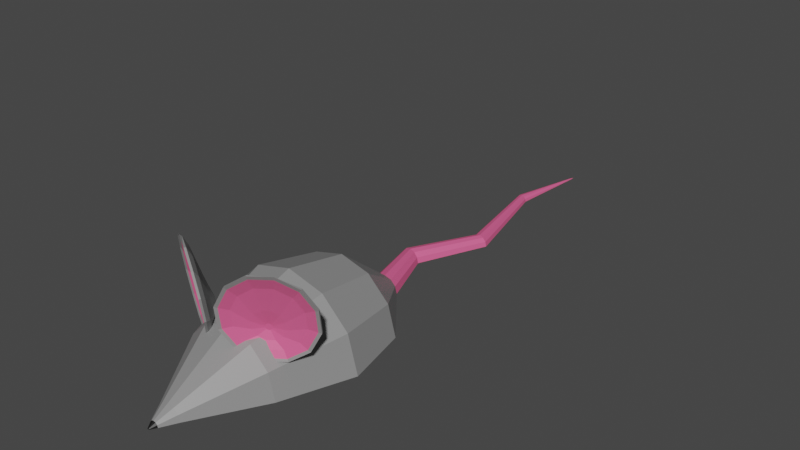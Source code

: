# Source: Mouse_annimated.blend  (saved by Blender 2.81.16; exported with 4.5.12 LTS)
import bpy
from mathutils import Matrix  # noqa: F401  (used for matrix-valued properties, if any)

bpy.ops.wm.read_factory_settings(use_empty=True)
scene = bpy.context.scene
scene.name = 'Scene'

# ---- collections
col_collection = bpy.data.collections.new('Collection'); scene.collection.children.link(col_collection)

# ---- materials (node trees are filled in below, after node groups)
mat_material = bpy.data.materials.new('Material')
mat_material.roughness = 0.25
mat_material_001 = bpy.data.materials.new('Material.001')
mat_material_001.roughness = 0.25
mat_material_002 = bpy.data.materials.new('Material.002')
mat_material_002.roughness = 0.25

# ---- material node trees
mat_material.use_nodes = True; mat_material.node_tree.nodes.clear()
_N = mat_material.node_tree.nodes; _L = mat_material.node_tree.links
n0 = _N.new('ShaderNodeOutputMaterial'); n0.name = 'Material Output'; n0.location = (300, 300)
n1 = _N.new('ShaderNodeBsdfPrincipled'); n1.name = 'Principled BSDF'; n1.location = (10, 300)
n1.distribution = 'GGX'
n1.subsurface_method = 'BURLEY'
n1.inputs[0].default_value = (0.2598, 0.2598, 0.2598, 1.0)
n1.inputs[3].default_value = 1.45
n1.inputs[27].default_value = (0.0, 0.0, 0.0, 1.0)
n1.inputs[28].default_value = 1.0
_L.new(n1.outputs[0], n0.inputs[0])
n0.is_active_output = True
mat_material_001.use_nodes = True; mat_material_001.node_tree.nodes.clear()
_N = mat_material_001.node_tree.nodes; _L = mat_material_001.node_tree.links
n0 = _N.new('ShaderNodeOutputMaterial'); n0.name = 'Material Output'; n0.location = (300, 300)
n1 = _N.new('ShaderNodeBsdfPrincipled'); n1.name = 'Principled BSDF'; n1.location = (10, 300)
n1.distribution = 'GGX'
n1.subsurface_method = 'BURLEY'
n1.inputs[0].default_value = (0.004242, 0.004044, 0.004044, 1.0)
n1.inputs[3].default_value = 1.45
n1.inputs[27].default_value = (0.0, 0.0, 0.0, 1.0)
n1.inputs[28].default_value = 1.0
_L.new(n1.outputs[0], n0.inputs[0])
n0.is_active_output = True
mat_material_002.use_nodes = True; mat_material_002.node_tree.nodes.clear()
_N = mat_material_002.node_tree.nodes; _L = mat_material_002.node_tree.links
n0 = _N.new('ShaderNodeOutputMaterial'); n0.name = 'Material Output'; n0.location = (300, 300)
n1 = _N.new('ShaderNodeBsdfPrincipled'); n1.name = 'Principled BSDF'; n1.location = (10, 300)
n1.distribution = 'GGX'
n1.subsurface_method = 'BURLEY'
n1.inputs[0].default_value = (0.8, 0.1157, 0.2775, 1.0)
n1.inputs[3].default_value = 1.45
n1.inputs[27].default_value = (0.0, 0.0, 0.0, 1.0)
n1.inputs[28].default_value = 1.0
_L.new(n1.outputs[0], n0.inputs[0])
n0.is_active_output = True

# ---- world
world_world = bpy.data.worlds.new('World'); scene.world = world_world
world_world.use_nodes = True; world_world.node_tree.nodes.clear()
_N = world_world.node_tree.nodes; _L = world_world.node_tree.links
n0 = _N.new('ShaderNodeOutputWorld'); n0.name = 'World Output'; n0.location = (300, 300)
n1 = _N.new('ShaderNodeBackground'); n1.name = 'Background'; n1.location = (10, 300)
n1.inputs[0].default_value = (0.05088, 0.05088, 0.05088, 1.0)
_L.new(n1.outputs[0], n0.inputs[0])
n0.is_active_output = True
world_world.color = (0.05088, 0.05088, 0.05088)
world_world.use_sun_shadow = False
world_world.sun_shadow_jitter_overblur = 0.0

# ---- meshes
me_circle = bpy.data.meshes.new('Circle')
me_circle.from_pydata([], [], [])
_uv = me_circle.uv_layers.new(name='UVMap')
_uv.uv.foreach_set('vector', [])
me_circle.use_remesh_preserve_volume = False
me_circle.use_remesh_preserve_attributes = False
me_circle.use_mirror_vertex_groups = False
me_circle.update()
me_circle_001 = bpy.data.meshes.new('Circle.001')
me_circle_001.from_pydata([(0.3218, -0.9259, 0.5994), (-0.0189, -0.9259, 0.6907), (-0.3596, -0.9259, 0.5994), (-1.0, -3.545e-09, 4.371e-08), (-0.866, 1.831e-08, 0.5), (-0.5, 3.431e-08, 0.866), (-1.51e-07, 4.017e-08, 1.0), (0.5, 3.431e-08, 0.866), (0.866, 1.831e-08, 0.5), (1.0, -3.545e-09, 4.649e-07), (-0.6091, -0.9259, 0.3499), (-0.7004, -0.9259, 0.009202), (0.5713, -0.9259, 0.3499), (0.6626, -0.9259, 0.009202), (0.07011, -1.798, 0.1569), (-0.0151, -1.798, 0.1798), (-0.1003, -1.798, 0.1569), (-0.1627, -1.798, 0.09456), (-0.1855, -1.798, 0.009345), (0.1325, -1.798, 0.09456), (0.1553, -1.798, 0.009345), (-0.8189, 0.8581, 0.001624), (-0.7092, 0.8581, 0.4111), (-0.4095, 0.8581, 0.7108), (-1.422e-07, 0.8581, 0.8205), (0.4095, 0.8581, 0.7108), (0.7092, 0.8581, 0.4111), (0.8189, 0.8581, 0.001624), (-0.1859, 1.62, 0.009768), (-0.16, 1.62, 0.1063), (-0.08937, 1.62, 0.1769), (0.007112, 1.62, 0.2027), (0.1036, 1.62, 0.1769), (0.1742, 1.62, 0.1063), (0.2001, 1.62, 0.009768), (-0.3928, 2.45, 0.005581), (-0.3727, 2.446, 0.0815), (-0.3179, 2.438, 0.1371), (-0.2429, 2.425, 0.1574), (-0.168, 2.413, 0.1371), (-0.1131, 2.404, 0.0815), (-0.09303, 2.401, 0.005581), (0.06546, 3.388, -0.0004589), (0.08189, 3.386, 0.06167), (0.1268, 3.378, 0.1072), (0.1881, 3.368, 0.1238), (0.2495, 3.358, 0.1072), (0.2944, 3.351, 0.06167), (0.3108, 3.348, -0.0004589), (-0.2127, 4.86, -0.002658), (-0.2024, 4.858, 0.03635), (-0.1742, 4.854, 0.0649), (-0.1357, 4.847, 0.07535), (-0.09721, 4.841, 0.0649), (-0.06903, 4.837, 0.03635), (-0.05871, 4.835, -0.002658), (0.01559, 5.927, -0.003437), (0.01686, 5.927, 0.001398), (0.02036, 5.926, 0.004938), (0.02513, 5.925, 0.006234), (0.0299, 5.925, 0.004938), (0.0334, 5.924, 0.001398), (0.03468, 5.924, -0.003437), (0.03316, 5.981, -0.004087), (0.03328, 5.981, -0.003626), (0.03361, 5.981, -0.003288), (0.03407, 5.981, -0.003164), (0.03452, 5.98, -0.003288), (0.03486, 5.98, -0.003626), (0.03498, 5.98, -0.004087), (0.1049, -1.105, 0.7917), (0.991, -0.5776, 0.8481), (0.6787, -0.8604, 1.476), (0.11, -1.143, 1.066), (0.6597, -0.719, 0.453), (0.8679, -0.6155, 0.6032), (0.2192, -1.002, 0.5618), (0.4223, -0.8604, 0.4379), (0.9961, -0.6155, 1.122), (0.8818, -0.719, 1.352), (0.4413, -1.002, 1.461), (0.2331, -1.105, 1.311), (0.3802, -0.7333, 0.7208), (0.3707, -0.7419, 0.7398), (0.3712, -0.745, 0.7624), (0.3813, -0.7419, 0.7826), (0.3985, -0.7333, 0.795), (0.4181, -0.7217, 0.7962), (0.4349, -0.71, 0.786), (0.4443, -0.7015, 0.767), (0.4439, -0.6983, 0.7444), (0.4337, -0.7015, 0.7242), (0.4165, -0.71, 0.7118), (0.3969, -0.7217, 0.7106), (0.3782, -0.7148, 0.7334), (0.3701, -0.7221, 0.7497), (0.3704, -0.7247, 0.7691), (0.3791, -0.7221, 0.7864), (0.3939, -0.7148, 0.797), (0.4106, -0.7048, 0.7981), (0.425, -0.6948, 0.7893), (0.4331, -0.6874, 0.7731), (0.4327, -0.6848, 0.7537), (0.424, -0.6874, 0.7364), (0.4093, -0.6948, 0.7257), (0.3925, -0.7048, 0.7247), (0.3217, -0.817, 0.6531), (0.2786, -0.856, 0.7397), (0.2805, -0.8703, 0.843), (0.3269, -0.856, 0.9353), (0.4054, -0.817, 0.9919), (0.4948, -0.7637, 0.9976), (0.5714, -0.7104, 0.9509), (0.6144, -0.6714, 0.8643), (0.6125, -0.6572, 0.761), (0.5661, -0.6714, 0.6687), (0.4877, -0.7104, 0.6121), (0.3982, -0.7637, 0.6064), (0.3217, -0.817, 0.6531), (0.2786, -0.856, 0.7397), (0.2805, -0.8703, 0.843), (0.3269, -0.856, 0.9353), (0.4054, -0.817, 0.9919), (0.4948, -0.7637, 0.9976), (0.5714, -0.7104, 0.9509), (0.6144, -0.6714, 0.8643), (0.6125, -0.6572, 0.761), (0.5661, -0.6714, 0.6687), (0.4877, -0.7104, 0.6121), (0.3982, -0.7637, 0.6064), (0.2553, -0.9245, 0.6181), (0.1662, -1.005, 0.7971), (0.1702, -1.035, 1.011), (0.2661, -1.005, 1.201), (0.4282, -0.9245, 1.318), (0.6131, -0.8144, 1.33), (0.7713, -0.7043, 1.234), (0.8603, -0.6237, 1.055), (0.8563, -0.5942, 0.8411), (0.7605, -0.6237, 0.6503), (0.5983, -0.7043, 0.5334), (0.4134, -0.8144, 0.5216), (0.3152, -0.7787, 0.6337), (0.2791, -0.8114, 0.7062), (0.2807, -0.8233, 0.7927), (0.3196, -0.8114, 0.8699), (0.3852, -0.7787, 0.9173), (0.4601, -0.7341, 0.9221), (0.5242, -0.6896, 0.883), (0.5602, -0.6569, 0.8105), (0.5586, -0.645, 0.724), (0.5198, -0.6569, 0.6468), (0.4541, -0.6896, 0.5994), (0.3793, -0.7341, 0.5946), (0.2839, -0.828, 0.608), (0.2279, -0.8787, 0.7206), (0.2304, -0.8973, 0.8548), (0.2907, -0.8787, 0.9748), (0.3927, -0.828, 1.048), (0.509, -0.7588, 1.056), (0.6085, -0.6896, 0.995), (0.6644, -0.6389, 0.8825), (0.662, -0.6203, 0.7482), (0.6016, -0.6389, 0.6283), (0.4997, -0.6896, 0.5547), (-0.004573, -2.077, 0.01924), (-0.01136, -2.077, 0.02106), (-0.01815, -2.077, 0.01924), (-0.02313, -2.077, 0.01427), (-0.02494, -2.077, 0.007476), (0.0003985, -2.077, 0.01427), (0.002218, -2.077, 0.007476), (0.04584, -1.999, 0.007173), (0.03767, -1.999, 0.03764), (-0.07604, -1.999, 0.007173), (-0.06787, -1.999, 0.03764), (-0.04557, -1.999, 0.05995), (-0.0151, -1.999, 0.06811), (0.01537, -1.999, 0.05995), (-0.4641, -0.8526, 0.4112), (-0.7202, -0.7002, 0.4275), (-0.9446, -0.5886, 0.5894), (-1.077, -0.5478, 0.8535), (-1.083, -0.5886, 1.149), (-0.9596, -0.7002, 1.397), (-0.7321, -0.8506, 1.501), (-0.4846, -1.005, 1.514), (-0.2602, -1.117, 1.352), (-0.1274, -1.157, 1.088), (-0.1219, -1.117, 0.7926), (-0.2452, -1.005, 0.5448), (-0.4446, -0.8127, 0.4359), (-0.6646, -0.6817, 0.45), (-0.8575, -0.5858, 0.5891), (-0.9716, -0.5507, 0.816), (-0.9763, -0.5858, 1.07), (-0.8704, -0.6817, 1.283), (-0.6822, -0.8127, 1.398), (-0.4622, -0.9437, 1.384), (-0.2693, -1.04, 1.245), (-0.1553, -1.075, 1.018), (-0.1506, -1.04, 0.7637), (-0.2565, -0.9437, 0.5508), (-0.4759, -0.8766, 0.4083), (-0.7319, -0.7242, 0.4246), (-0.9563, -0.6126, 0.5865), (-1.089, -0.5718, 0.8506), (-1.095, -0.6126, 1.146), (-0.9713, -0.7242, 1.394), (-0.7524, -0.8766, 1.528), (-0.4964, -1.029, 1.511), (-0.2719, -1.141, 1.349), (-0.1392, -1.181, 1.085), (-0.1337, -1.141, 0.7897), (-0.2569, -1.029, 0.5419), (-0.4339, -0.7588, 0.5473), (-0.5502, -0.6896, 0.5547), (-0.6521, -0.6389, 0.6283), (-0.7124, -0.6203, 0.7482), (-0.7149, -0.6389, 0.8825), (-0.659, -0.6896, 0.995), (-0.5595, -0.7588, 1.056), (-0.4432, -0.828, 1.048), (-0.3412, -0.8787, 0.9748), (-0.2809, -0.8973, 0.8548), (-0.2784, -0.8787, 0.7206), (-0.3344, -0.828, 0.608), (-0.4297, -0.7341, 0.5946), (-0.5046, -0.6896, 0.5994), (-0.5703, -0.6569, 0.6468), (-0.6091, -0.645, 0.724), (-0.6107, -0.6569, 0.8105), (-0.5747, -0.6896, 0.883), (-0.5106, -0.7341, 0.9221), (-0.4357, -0.7787, 0.9173), (-0.3701, -0.8114, 0.8699), (-0.3312, -0.8233, 0.7927), (-0.3296, -0.8114, 0.7062), (-0.3657, -0.7787, 0.6337), (-0.4639, -0.8144, 0.5216), (-0.6488, -0.7043, 0.5334), (-0.811, -0.6237, 0.6503), (-0.9068, -0.5942, 0.8411), (-0.9108, -0.6237, 1.055), (-0.8218, -0.7043, 1.234), (-0.6636, -0.8144, 1.33), (-0.4787, -0.9245, 1.318), (-0.3166, -1.005, 1.201), (-0.2207, -1.035, 1.011), (-0.2167, -1.005, 0.7971), (-0.3058, -0.9245, 0.6181), (-0.4487, -0.7637, 0.6064), (-0.5382, -0.7104, 0.6121), (-0.6166, -0.6714, 0.6687), (-0.663, -0.6572, 0.761), (-0.6649, -0.6714, 0.8643), (-0.6218, -0.7104, 0.9509), (-0.5453, -0.7637, 0.9976), (-0.4558, -0.817, 0.9919), (-0.3774, -0.856, 0.9353), (-0.331, -0.8703, 0.843), (-0.3291, -0.856, 0.7397), (-0.3722, -0.817, 0.6531), (-0.4487, -0.7637, 0.6064), (-0.5382, -0.7104, 0.6121), (-0.6166, -0.6714, 0.6687), (-0.663, -0.6572, 0.761), (-0.6649, -0.6714, 0.8643), (-0.6218, -0.7104, 0.9509), (-0.5453, -0.7637, 0.9976), (-0.4558, -0.817, 0.9919), (-0.3774, -0.856, 0.9353), (-0.331, -0.8703, 0.843), (-0.3291, -0.856, 0.7397), (-0.3722, -0.817, 0.6531), (-0.443, -0.7048, 0.7247), (-0.4598, -0.6948, 0.7257), (-0.4745, -0.6874, 0.7364), (-0.4832, -0.6848, 0.7537), (-0.4836, -0.6874, 0.7731), (-0.4755, -0.6948, 0.7893), (-0.4611, -0.7048, 0.7981), (-0.4444, -0.7148, 0.797), (-0.4296, -0.7221, 0.7864), (-0.4209, -0.7247, 0.7691), (-0.4206, -0.7221, 0.7497), (-0.4287, -0.7148, 0.7334), (-0.4474, -0.7217, 0.7106), (-0.467, -0.71, 0.7118), (-0.4842, -0.7015, 0.7242), (-0.4944, -0.6983, 0.7444), (-0.4948, -0.7015, 0.767), (-0.4854, -0.71, 0.786), (-0.4686, -0.7217, 0.7962), (-0.449, -0.7333, 0.795), (-0.4318, -0.7419, 0.7826), (-0.4217, -0.745, 0.7624), (-0.4212, -0.7419, 0.7398), (-0.4307, -0.7333, 0.7208), (0.3834, -0.7588, 0.5473), (0.2064, -1.029, 0.5419), (0.08317, -1.141, 0.7897), (0.08866, -1.181, 1.085), (0.2214, -1.141, 1.349), (0.4459, -1.029, 1.511), (0.7019, -0.8766, 1.528), (0.9208, -0.7242, 1.394), (1.044, -0.6126, 1.146), (1.039, -0.5718, 0.8506), (0.9058, -0.6126, 0.5865), (0.6814, -0.7242, 0.4246), (0.4254, -0.8766, 0.4083), (-0.2836, -1.105, 1.311), (-0.4918, -1.002, 1.461), (-0.9323, -0.719, 1.352), (-1.047, -0.6155, 1.122), (-0.4728, -0.8604, 0.4379), (-0.2697, -1.002, 0.5618), (-0.9184, -0.6155, 0.6032), (-0.7102, -0.719, 0.453), (-0.1605, -1.143, 1.066), (-0.7292, -0.8604, 1.476), (-1.041, -0.5776, 0.8481), (-0.1554, -1.105, 0.7917), (0.206, -0.9437, 0.5508), (0.1001, -1.04, 0.7637), (0.1048, -1.075, 1.018), (0.2189, -1.04, 1.245), (0.4117, -0.9437, 1.384), (0.6317, -0.8127, 1.398), (0.8199, -0.6817, 1.283), (0.9258, -0.5858, 1.07), (0.9211, -0.5507, 0.816), (0.807, -0.5858, 0.5891), (0.6141, -0.6817, 0.45), (0.3941, -0.8127, 0.4359), (0.1947, -1.005, 0.5448), (0.07144, -1.117, 0.7926), (0.07693, -1.157, 1.088), (0.2097, -1.117, 1.352), (0.4341, -1.005, 1.514), (0.6816, -0.8506, 1.501), (0.9091, -0.7002, 1.397), (1.032, -0.5886, 1.149), (1.027, -0.5478, 0.8535), (0.8941, -0.5886, 0.5894), (0.6697, -0.7002, 0.4275), (0.4137, -0.8526, 0.4112)], [], [(5, 4, 10, 2), (8, 7, 0, 12), (6, 5, 2, 1), (4, 3, 11, 10), (9, 8, 12, 13), (7, 6, 1, 0), (1, 2, 16, 15), (12, 0, 14, 19), (13, 12, 19, 20), (2, 10, 17, 16), (0, 1, 15, 14), (10, 11, 18, 17), (4, 5, 23, 22), (7, 8, 26, 25), (5, 6, 24, 23), (3, 4, 22, 21), (8, 9, 27, 26), (6, 7, 25, 24), (26, 27, 34, 33), (24, 25, 32, 31), (22, 23, 30, 29), (25, 26, 33, 32), (23, 24, 31, 30), (21, 22, 29, 28), (32, 33, 40, 39), (30, 31, 38, 37), (28, 29, 36, 35), (33, 34, 41, 40), (31, 32, 39, 38), (29, 30, 37, 36), (39, 40, 47, 46), (37, 38, 45, 44), (35, 36, 43, 42), (40, 41, 48, 47), (38, 39, 46, 45), (36, 37, 44, 43), (46, 47, 54, 53), (44, 45, 52, 51), (42, 43, 50, 49), (47, 48, 55, 54), (45, 46, 53, 52), (43, 44, 51, 50), (53, 54, 61, 60), (51, 52, 59, 58), (49, 50, 57, 56), (54, 55, 62, 61), (52, 53, 60, 59), (50, 51, 58, 57), (58, 59, 66, 65), (56, 57, 64, 63), (61, 62, 69, 68), (59, 60, 67, 66), (57, 58, 65, 64), (60, 61, 68, 67), (3, 21, 28, 34, 27, 9, 13, 20, 18, 11), (35, 41, 34, 28), (42, 48, 41, 35), (49, 55, 48, 42), (63, 69, 62, 56), (56, 62, 55, 49), (152, 153, 105, 104), (149, 150, 102, 101), (305, 304, 80, 72), (307, 306, 79, 78), (308, 307, 78, 71), (148, 149, 101, 100), (92, 91, 90, 89, 88, 87, 86, 85, 84, 83, 82, 93), (310, 309, 75, 74), (302, 301, 70, 73), (143, 144, 96, 95), (106, 117, 93, 82), (311, 310, 74, 77), (119, 118, 106, 107), (107, 106, 82, 83), (151, 152, 104, 103), (115, 114, 90, 91), (304, 303, 81, 80), (110, 109, 85, 86), (306, 305, 72, 79), (309, 308, 71, 75), (301, 300, 76, 70), (109, 108, 84, 85), (111, 110, 86, 87), (127, 126, 114, 115), (129, 128, 116, 117), (142, 143, 95, 94), (120, 119, 107, 108), (118, 129, 117, 106), (123, 122, 110, 111), (125, 124, 112, 113), (124, 123, 111, 112), (122, 121, 109, 110), (128, 127, 115, 116), (121, 120, 108, 109), (147, 148, 100, 99), (78, 79, 136, 137), (76, 77, 141, 130), (77, 74, 140, 141), (74, 75, 139, 140), (70, 76, 130, 131), (79, 72, 135, 136), (75, 71, 138, 139), (81, 73, 132, 133), (72, 80, 134, 135), (71, 78, 137, 138), (73, 70, 131, 132), (344, 345, 333, 332), (328, 329, 159, 158), (344, 343, 307, 308), (346, 345, 309, 310), (345, 346, 334, 333), (336, 337, 325, 324), (330, 331, 161, 160), (338, 339, 327, 326), (347, 336, 324, 335), (342, 341, 305, 306), (343, 342, 306, 307), (346, 347, 335, 334), (347, 346, 310, 311), (343, 344, 332, 331), (335, 324, 154, 299), (332, 333, 163, 162), (324, 325, 155, 154), (339, 340, 328, 327), (156, 157, 145, 144), (338, 337, 301, 302), (340, 341, 329, 328), (342, 343, 331, 330), (154, 155, 143, 142), (150, 151, 103, 102), (80, 81, 133, 134), (159, 160, 148, 147), (162, 163, 151, 150), (155, 156, 144, 143), (157, 158, 146, 145), (158, 159, 147, 146), (161, 162, 150, 149), (126, 125, 113, 114), (160, 161, 149, 148), (299, 154, 142, 153), (163, 164, 152, 151), (341, 342, 330, 329), (114, 113, 89, 90), (17, 18, 174, 175), (16, 17, 175, 176), (174, 172, 171, 169), (15, 16, 176, 177), (172, 173, 170, 171), (19, 14, 178, 173), (175, 174, 169, 168), (173, 178, 165, 170), (176, 175, 168, 167), (18, 20, 172, 174), (177, 176, 167, 166), (178, 177, 166, 165), (20, 19, 173, 172), (14, 15, 177, 178), (189, 201, 200, 188), (186, 198, 197, 185), (183, 195, 194, 182), (190, 202, 201, 189), (180, 192, 191, 179), (187, 199, 198, 186), (184, 196, 195, 183), (179, 191, 202, 190), (181, 193, 192, 180), (188, 200, 199, 187), (185, 197, 196, 184), (182, 194, 193, 181), (196, 220, 219, 195), (188, 212, 213, 189), (185, 209, 210, 186), (182, 206, 207, 183), (189, 213, 214, 190), (179, 203, 204, 180), (186, 210, 211, 187), (183, 207, 208, 184), (190, 214, 203, 179), (180, 204, 205, 181), (187, 211, 212, 188), (184, 208, 209, 185), (181, 205, 206, 182), (191, 215, 226, 202), (193, 217, 216, 192), (200, 224, 223, 199), (197, 221, 220, 196), (194, 218, 217, 193), (201, 225, 224, 200), (198, 222, 221, 197), (195, 219, 218, 194), (202, 226, 225, 201), (192, 216, 215, 191), (199, 223, 222, 198), (216, 228, 227, 215), (223, 235, 234, 222), (220, 232, 231, 219), (215, 227, 238, 226), (217, 229, 228, 216), (224, 236, 235, 223), (221, 233, 232, 220), (218, 230, 229, 217), (225, 237, 236, 224), (222, 234, 233, 221), (219, 231, 230, 218), (226, 238, 237, 225), (254, 266, 267, 255), (313, 246, 247, 312), (315, 243, 244, 314), (317, 250, 239, 316), (319, 240, 241, 318), (312, 247, 248, 320), (314, 244, 245, 321), (318, 241, 242, 322), (320, 248, 249, 323), (321, 245, 246, 313), (322, 242, 243, 315), (323, 249, 250, 317), (316, 239, 240, 319), (242, 254, 255, 243), (249, 261, 262, 250), (239, 251, 252, 240), (246, 258, 259, 247), (243, 255, 256, 244), (250, 262, 251, 239), (240, 252, 253, 241), (247, 259, 260, 248), (244, 256, 257, 245), (241, 253, 254, 242), (248, 260, 261, 249), (245, 257, 258, 246), (238, 286, 285, 237), (261, 273, 274, 262), (251, 263, 264, 252), (258, 270, 271, 259), (255, 267, 268, 256), (262, 274, 263, 251), (252, 264, 265, 253), (259, 271, 272, 260), (256, 268, 269, 257), (253, 265, 266, 254), (260, 272, 273, 261), (257, 269, 270, 258), (228, 276, 275, 227), (235, 283, 282, 234), (232, 280, 279, 231), (227, 275, 286, 238), (229, 277, 276, 228), (236, 284, 283, 235), (233, 281, 280, 232), (230, 278, 277, 229), (237, 285, 284, 236), (234, 282, 281, 233), (231, 279, 278, 230), (276, 277, 278, 279, 280, 281, 282, 283, 284, 285, 286, 275), (269, 293, 294, 270), (266, 290, 291, 267), (273, 297, 298, 274), (263, 287, 288, 264), (270, 294, 295, 271), (267, 291, 292, 268), (274, 298, 287, 263), (264, 288, 289, 265), (271, 295, 296, 272), (268, 292, 293, 269), (265, 289, 290, 266), (272, 296, 297, 273), (288, 287, 298, 297, 296, 295, 294, 293, 292, 291, 290, 289), (141, 140, 128, 129), (300, 311, 77, 76), (303, 302, 73, 81), (140, 139, 127, 128), (326, 327, 157, 156), (327, 328, 158, 157), (138, 137, 125, 126), (133, 132, 120, 121), (136, 135, 123, 124), (137, 136, 124, 125), (130, 141, 129, 118), (132, 131, 119, 120), (134, 133, 121, 122), (135, 134, 122, 123), (139, 138, 126, 127), (131, 130, 118, 119), (203, 316, 319, 204), (213, 323, 317, 214), (206, 322, 315, 207), (209, 321, 313, 210), (212, 320, 323, 213), (205, 318, 322, 206), (208, 314, 321, 209), (211, 312, 320, 212), (204, 319, 318, 205), (214, 317, 316, 203), (207, 315, 314, 208), (210, 313, 312, 211), (108, 107, 83, 84), (145, 146, 98, 97), (117, 116, 92, 93), (146, 147, 99, 98), (112, 111, 87, 88), (153, 142, 94, 105), (113, 112, 88, 89), (104, 105, 94, 95, 96, 97, 98, 99, 100, 101, 102, 103), (144, 145, 97, 96), (116, 115, 91, 92), (337, 338, 326, 325), (341, 340, 304, 305), (164, 299, 153, 152), (336, 347, 311, 300), (333, 334, 164, 163), (331, 332, 162, 161), (340, 339, 303, 304), (345, 344, 308, 309), (325, 326, 156, 155), (337, 336, 300, 301), (334, 335, 299, 164), (339, 338, 302, 303), (329, 330, 160, 159)])
me_circle_001.polygons.foreach_set('material_index', [0, 0, 0, 0, 0, 0, 0, 0, 0, 0, 0, 0, 0, 0, 0, 0, 0, 0, 0, 0, 0, 0, 0, 0, 2, 2, 2, 2, 2, 2, 2, 2, 2, 2, 2, 2, 2, 2, 2, 2, 2, 2, 2, 2, 2, 2, 2, 2, 2, 2, 2, 2, 2, 2, 0, 2, 2, 2, 2, 2, 0, 0, 0, 0, 0, 0, 2, 0, 0, 0, 2, 0, 0, 2, 0, 2, 0, 2, 0, 0, 0, 2, 2, 0, 0, 0, 0, 0, 0, 0, 0, 0, 0, 0, 0, 2, 2, 2, 2, 2, 2, 2, 2, 2, 2, 2, 0, 0, 0, 0, 0, 0, 0, 0, 0, 0, 0, 0, 0, 0, 0, 0, 0, 0, 0, 0, 0, 0, 0, 0, 2, 0, 0, 0, 0, 0, 0, 0, 0, 0, 0, 0, 2, 0, 0, 1, 0, 1, 0, 1, 1, 1, 0, 1, 1, 0, 0, 0, 0, 0, 0, 0, 0, 0, 0, 0, 0, 0, 0, 0, 0, 0, 0, 0, 0, 0, 0, 0, 0, 0, 0, 0, 0, 0, 0, 0, 0, 0, 0, 0, 0, 0, 0, 0, 0, 0, 0, 0, 0, 0, 0, 0, 0, 0, 0, 0, 2, 2, 2, 2, 2, 2, 2, 2, 2, 2, 2, 2, 2, 2, 2, 2, 2, 2, 2, 2, 2, 2, 2, 2, 0, 0, 0, 0, 0, 0, 0, 0, 0, 0, 0, 0, 0, 0, 0, 0, 0, 0, 0, 0, 0, 0, 0, 0, 2, 2, 2, 2, 2, 2, 2, 2, 2, 2, 2, 2, 2, 2, 0, 0, 2, 0, 0, 2, 2, 2, 2, 2, 2, 2, 2, 2, 2, 0, 0, 0, 0, 0, 0, 0, 0, 0, 0, 0, 0, 2, 0, 2, 0, 2, 0, 2, 0, 0, 2, 0, 0, 0, 0, 0, 0, 0, 0, 0, 0, 0, 0, 0])
_uv = me_circle_001.uv_layers.new(name='UVMap')
_uv.uv.foreach_set('vector', [0.0, 0.0, 0.0, 0.0, 0.0, 0.0, 0.0, 0.0, 0.0, 0.0, 0.0, 0.0, 0.0, 0.0, 0.0, 0.0, 0.0, 0.0, 0.0, 0.0, 0.0, 0.0, 0.0, 0.0, 0.0, 0.0, 0.0, 0.0, 0.0, 0.0, 0.0, 0.0, 0.0, 0.0, 0.0, 0.0, 0.0, 0.0, 0.0, 0.0, 0.0, 0.0, 0.0, 0.0, 0.0, 0.0, 0.0, 0.0, 0.0, 0.0, 0.0, 0.0, 0.0, 0.0, 0.0, 0.0, 0.0, 0.0, 0.0, 0.0, 0.0, 0.0, 0.0, 0.0, 0.0, 0.0, 0.0, 0.0, 0.0, 0.0, 0.0, 0.0, 0.0, 0.0, 0.0, 0.0, 0.0, 0.0, 0.0, 0.0, 0.0, 0.0, 0.0, 0.0, 0.0, 0.0, 0.0, 0.0, 0.0, 0.0, 0.0, 0.0, 0.0, 0.0, 0.0, 0.0, 0.0, 0.0, 0.0, 0.0, 0.0, 0.0, 0.0, 0.0, 0.0, 0.0, 0.0, 0.0, 0.0, 0.0, 0.0, 0.0, 0.0, 0.0, 0.0, 0.0, 0.0, 0.0, 0.0, 0.0, 0.0, 0.0, 0.0, 0.0, 0.0, 0.0, 0.0, 0.0, 0.0, 0.0, 0.0, 0.0, 0.0, 0.0, 0.0, 0.0, 0.0, 0.0, 0.0, 0.0, 0.0, 0.0, 0.0, 0.0, 0.0, 0.0, 0.0, 0.0, 0.0, 0.0, 0.0, 0.0, 0.0, 0.0, 0.0, 0.0, 0.0, 0.0, 0.0, 0.0, 0.0, 0.0, 0.0, 0.0, 0.0, 0.0, 0.0, 0.0, 0.0, 0.0, 0.0, 0.0, 0.0, 0.0, 0.0, 0.0, 0.0, 0.0, 0.0, 0.0, 0.0, 0.0, 0.0, 0.0, 0.0, 0.0, 0.0, 0.0, 0.0, 0.0, 0.0, 0.0, 0.0, 0.0, 0.0, 0.0, 0.0, 0.0, 0.0, 0.0, 0.0, 0.0, 0.0, 0.0, 0.0, 0.0, 0.0, 0.0, 0.0, 0.0, 0.0, 0.0, 0.0, 0.0, 0.0, 0.0, 0.0, 0.0, 0.0, 0.0, 0.0, 0.0, 0.0, 0.0, 0.0, 0.0, 0.0, 0.0, 0.0, 0.0, 0.0, 0.0, 0.0, 0.0, 0.0, 0.0, 0.0, 0.0, 0.0, 0.0, 0.0, 0.0, 0.0, 0.0, 0.0, 0.0, 0.0, 0.0, 0.0, 0.0, 0.0, 0.0, 0.0, 0.0, 0.0, 0.0, 0.0, 0.0, 0.0, 0.0, 0.0, 0.0, 0.0, 0.0, 0.0, 0.0, 0.0, 0.0, 0.0, 0.0, 0.0, 0.0, 0.0, 0.0, 0.0, 0.0, 0.0, 0.0, 0.0, 0.0, 0.0, 0.0, 0.0, 0.0, 0.0, 0.0, 0.0, 0.0, 0.0, 0.0, 0.0, 0.0, 0.0, 0.0, 0.0, 0.0, 0.0, 0.0, 0.0, 0.0, 0.0, 0.0, 0.0, 0.0, 0.0, 0.0, 0.0, 0.0, 0.0, 0.0, 0.0, 0.0, 0.0, 0.0, 0.0, 0.0, 0.0, 0.0, 0.0, 0.0, 0.0, 0.0, 0.0, 0.0, 0.0, 0.0, 0.0, 0.0, 0.0, 0.0, 0.0, 0.0, 0.0, 0.0, 0.0, 0.0, 0.0, 0.0, 0.0, 0.0, 0.0, 0.0, 0.0, 0.0, 0.0, 0.0, 0.0, 0.0, 0.0, 0.0, 0.0, 0.0, 0.0, 0.0, 0.0, 0.0, 0.0, 0.0, 0.0, 0.0, 0.0, 0.0, 0.0, 0.0, 0.0, 0.0, 0.0, 0.0, 0.0, 0.0, 0.0, 0.0, 0.0, 0.0, 0.0, 0.0, 0.0, 0.0, 0.0, 0.0, 0.0, 0.0, 0.0, 0.0, 0.0, 0.0, 0.0, 0.0, 0.0, 0.0, 0.0, 0.0, 0.0, 0.0, 0.0, 0.0, 0.0, 0.0, 0.0, 0.0, 0.0, 0.0, 0.0, 0.0, 0.0, 0.0, 0.0, 0.0, 0.0, 0.0, 0.0, 0.0, 0.0, 0.0, 0.0, 0.0, 0.0, 0.0, 0.0, 0.0, 0.0, 0.0, 0.0, 0.0, 0.0, 0.0, 0.0, 0.0, 0.0, 0.0, 0.0, 0.0, 0.0, 0.0, 0.0, 0.0, 0.0, 0.0, 0.0, 0.0, 0.0, 0.0, 0.0, 0.0, 0.0, 0.0, 0.0, 0.0, 0.0, 0.0, 0.0, 0.0, 0.0, 0.0, 0.0, 0.0, 0.0, 0.0, 0.0, 0.0, 0.0, 0.0, 0.0, 0.0, 0.0, 0.0, 0.0, 0.0, 0.0, 0.0, 0.0, 0.0, 0.0, 0.0, 0.0, 0.0, 0.0, 0.0, 0.0, 0.0, 0.0, 0.0, 0.0, 0.0, 0.0, 0.0, 0.0, 0.0, 0.0, 0.0, 0.0, 0.0, 0.0, 0.0, 0.0, 0.0, 0.0, 0.0, 0.0, 0.0, 0.0, 0.0, 0.0, 0.0, 0.0, 0.0, 0.0, 0.0, 0.0, 0.0, 0.0, 0.0, 0.0, 0.0, 0.0, 0.0, 0.0, 0.0, 0.0, 0.0, 0.0, 0.0, 0.0, 0.0, 0.0, 0.0, 0.0, 0.0, 0.0, 0.0, 0.0, 0.0, 0.0, 0.0, 0.0, 0.0, 0.0, 0.0, 0.0, 0.0, 0.0, 0.0, 0.0, 0.0, 0.0, 0.0, 0.0, 0.0, 0.0, 0.0, 0.0, 0.0, 0.0, 0.0, 0.0, 0.0, 0.0, 0.0, 0.0, 0.0, 0.0, 0.0, 0.0, 0.0, 0.0, 0.0, 0.0, 0.0, 0.0, 0.0, 0.0, 0.0, 0.0, 0.0, 0.0, 0.0, 0.0, 0.0, 0.0, 0.0, 0.0, 0.0, 0.0, 0.0, 0.0, 0.0, 0.0, 0.0, 0.0, 0.0, 0.0, 0.0, 0.0, 0.0, 0.0, 0.0, 0.0, 0.0, 0.0, 0.0, 0.0, 0.0, 0.0, 0.0, 0.0, 0.0, 0.0, 0.0, 0.0, 0.0, 0.0, 0.0, 0.0, 0.0, 0.0, 0.0, 0.0, 0.0, 0.0, 0.0, 0.0, 0.0, 0.0, 0.0, 0.0, 0.0, 0.0, 0.0, 0.0, 0.0, 0.0, 0.0, 0.0, 0.0, 0.0, 0.0, 0.0, 0.0, 0.0, 0.0, 0.0, 0.0, 0.0, 0.0, 0.0, 0.0, 0.0, 0.0, 0.0, 0.0, 0.0, 0.0, 0.0, 0.0, 0.0, 0.0, 0.0, 0.0, 0.0, 0.0, 0.0, 0.0, 0.0, 0.0, 0.0, 0.0, 0.0, 0.0, 0.0, 0.0, 0.0, 0.0, 0.0, 0.0, 0.0, 0.0, 0.0, 0.0, 0.0, 0.0, 0.0, 0.0, 0.0, 0.0, 0.0, 0.0, 0.0, 0.0, 0.0, 0.0, 0.0, 0.0, 0.0, 0.0, 0.0, 0.0, 0.0, 0.0, 0.0, 0.0, 0.0, 0.0, 0.0, 0.0, 0.0, 0.0, 0.0, 0.0, 0.0, 0.0, 0.0, 0.0, 0.0, 0.0, 0.0, 0.0, 0.0, 0.0, 0.0, 0.0, 0.0, 0.0, 0.0, 0.0, 0.0, 0.0, 0.0, 0.0, 0.0, 0.0, 0.0, 0.0, 0.0, 0.0, 0.0, 0.0, 0.0, 0.0, 0.0, 0.0, 0.0, 0.0, 0.0, 0.0, 0.0, 0.0, 0.0, 0.0, 0.0, 0.0, 0.0, 0.0, 0.0, 0.0, 0.0, 0.0, 0.0, 0.0, 0.0, 0.0, 0.0, 0.0, 0.0, 0.0, 0.0, 0.0, 0.0, 0.0, 0.0, 0.0, 0.0, 0.0, 0.0, 0.0, 0.0, 0.0, 0.0, 0.0, 0.0, 0.0, 0.0, 0.0, 0.0, 0.0, 0.0, 0.0, 0.0, 0.0, 0.0, 0.0, 0.0, 0.0, 0.0, 0.0, 0.0, 0.0, 0.0, 0.0, 0.0, 0.0, 0.0, 0.0, 0.0, 0.0, 0.0, 0.0, 0.0, 0.0, 0.0, 0.0, 0.0, 0.0, 0.0, 0.0, 0.0, 0.0, 0.0, 0.0, 0.0, 0.0, 0.0, 0.0, 0.0, 0.0, 0.0, 0.0, 0.0, 0.0, 0.0, 0.0, 0.0, 0.0, 0.0, 0.0, 0.0, 0.0, 0.0, 0.0, 0.0, 0.0, 0.0, 0.0, 0.0, 0.0, 0.0, 0.0, 0.0, 0.0, 0.0, 0.0, 0.0, 0.0, 0.0, 0.0, 0.0, 0.0, 0.0, 0.0, 0.0, 0.0, 0.0, 0.0, 0.0, 0.0, 0.0, 0.0, 0.0, 0.0, 0.0, 0.0, 0.0, 0.0, 0.0, 0.0, 0.0, 0.0, 0.0, 0.0, 0.0, 0.0, 0.0, 0.0, 0.0, 0.0, 0.0, 0.0, 0.0, 0.0, 0.0, 0.0, 0.0, 0.0, 0.0, 0.0, 0.0, 0.0, 0.0, 0.0, 0.0, 0.0, 0.0, 0.0, 0.0, 0.0, 0.0, 0.0, 0.0, 0.0, 0.0, 0.0, 0.0, 0.0, 0.0, 0.0, 0.0, 0.0, 0.0, 0.0, 0.0, 0.0, 0.0, 0.0, 0.0, 0.0, 0.0, 0.0, 0.0, 0.0, 0.0, 0.0, 0.0, 0.0, 0.0, 0.0, 0.0, 0.0, 0.0, 0.0, 0.0, 0.0, 0.0, 0.0, 0.0, 0.0, 0.0, 0.0, 0.0, 0.0, 0.0, 0.0, 0.0, 0.0, 0.0, 0.0, 0.0, 0.0, 0.0, 0.0, 0.0, 0.0, 0.0, 0.0, 0.0, 0.0, 0.0, 0.0, 0.0, 0.0, 0.0, 0.0, 0.0, 0.0, 0.0, 0.0, 0.0, 0.0, 0.0, 0.0, 0.0, 0.0, 0.0, 0.0, 0.0, 0.0, 0.0, 0.0, 0.0, 0.0, 0.0, 0.0, 0.0, 0.0, 0.0, 0.0, 0.0, 0.0, 0.0, 0.0, 0.0, 0.0, 0.0, 0.0, 0.0, 0.0, 0.0, 0.0, 0.0, 0.0, 0.0, 0.0, 0.0, 0.0, 0.0, 0.0, 0.0, 0.0, 0.0, 0.0, 0.0, 0.0, 0.0, 0.0, 0.0, 0.0, 0.0, 0.0, 0.0, 0.0, 0.0, 0.0, 0.0, 0.0, 0.0, 0.0, 0.0, 0.0, 0.0, 0.0, 0.0, 0.0, 0.0, 0.0, 0.0, 0.0, 0.0, 0.0, 0.0, 0.0, 0.0, 0.0, 0.0, 0.0, 0.0, 0.0, 0.0, 0.0, 0.0, 0.0, 0.0, 0.0, 0.0, 0.0, 0.0, 0.0, 0.0, 0.0, 0.0, 0.0, 0.0, 0.0, 0.0, 0.0, 0.0, 0.0, 0.0, 0.0, 0.0, 0.0, 0.0, 0.0, 0.0, 0.0, 0.0, 0.0, 0.0, 0.0, 0.0, 0.0, 0.0, 0.0, 0.0, 0.0, 0.0, 0.0, 0.0, 0.0, 0.0, 0.0, 0.0, 0.0, 0.0, 0.0, 0.0, 0.0, 0.0, 0.0, 0.0, 0.0, 0.0, 0.0, 0.0, 0.0, 0.0, 0.0, 0.0, 0.0, 0.0, 0.0, 0.0, 0.0, 0.0, 0.0, 0.0, 0.0, 0.0, 0.0, 0.0, 0.0, 0.0, 0.0, 0.0, 0.0, 0.0, 0.0, 0.0, 0.0, 0.0, 0.0, 0.0, 0.0, 0.0, 0.0, 0.0, 0.0, 0.0, 0.0, 0.0, 0.0, 0.0, 0.0, 0.0, 0.0, 0.0, 0.0, 0.0, 0.0, 0.0, 0.0, 0.0, 0.0, 0.0, 0.0, 0.0, 0.0, 0.0, 0.0, 0.0, 0.0, 0.0, 0.0, 0.0, 0.0, 0.0, 0.0, 0.0, 0.0, 0.0, 0.0, 0.0, 0.0, 0.0, 0.0, 0.0, 0.0, 0.0, 0.0, 0.0, 0.0, 0.0, 0.0, 0.0, 0.0, 0.0, 0.0, 0.0, 0.0, 0.0, 0.0, 0.0, 0.0, 0.0, 0.0, 0.0, 0.0, 0.0, 0.0, 0.0, 0.0, 0.0, 0.0, 0.0, 0.0, 0.0, 0.0, 0.0, 0.0, 0.0, 0.0, 0.0, 0.0, 0.0, 0.0, 0.0, 0.0, 0.0, 0.0, 0.0, 0.0, 0.0, 0.0, 0.0, 0.0, 0.0, 0.0, 0.0, 0.0, 0.0, 0.0, 0.0, 0.0, 0.0, 0.0, 0.0, 0.0, 0.0, 0.0, 0.0, 0.0, 0.0, 0.0, 0.0, 0.0, 0.0, 0.0, 0.0, 0.0, 0.0, 0.0, 0.0, 0.0, 0.0, 0.0, 0.0, 0.0, 0.0, 0.0, 0.0, 0.0, 0.0, 0.0, 0.0, 0.0, 0.0, 0.0, 0.0, 0.0, 0.0, 0.0, 0.0, 0.0, 0.0, 0.0, 0.0, 0.0, 0.0, 0.0, 0.0, 0.0, 0.0, 0.0, 0.0, 0.0, 0.0, 0.0, 0.0, 0.0, 0.0, 0.0, 0.0, 0.0, 0.0, 0.0, 0.0, 0.0, 0.0, 0.0, 0.0, 0.0, 0.0, 0.0, 0.0, 0.0, 0.0, 0.0, 0.0, 0.0, 0.0, 0.0, 0.0, 0.0, 0.0, 0.0, 0.0, 0.0, 0.0, 0.0, 0.0, 0.0, 0.0, 0.0, 0.0, 0.0, 0.0, 0.0, 0.0, 0.0, 0.0, 0.0, 0.0, 0.0, 0.0, 0.0, 0.0, 0.0, 0.0, 0.0, 0.0, 0.0, 0.0, 0.0, 0.0, 0.0, 0.0, 0.0, 0.0, 0.0, 0.0, 0.0, 0.0, 0.0, 0.0, 0.0, 0.0, 0.0, 0.0, 0.0, 0.0, 0.0, 0.0, 0.0, 0.0, 0.0, 0.0, 0.0, 0.0, 0.0, 0.0, 0.0, 0.0, 0.0, 0.0, 0.0, 0.0, 0.0, 0.0, 0.0, 0.0, 0.0, 0.0, 0.0, 0.0, 0.0, 0.0, 0.0, 0.0, 0.0, 0.0, 0.0, 0.0, 0.0, 0.0, 0.0, 0.0, 0.0, 0.0, 0.0, 0.0, 0.0, 0.0, 0.0, 0.0, 0.0, 0.0, 0.0, 0.0, 0.0, 0.0, 0.0, 0.0, 0.0, 0.0, 0.0, 0.0, 0.0, 0.0, 0.0, 0.0, 0.0, 0.0, 0.0, 0.0, 0.0, 0.0, 0.0, 0.0, 0.0, 0.0, 0.0, 0.0, 0.0, 0.0, 0.0, 0.0, 0.0, 0.0, 0.0, 0.0, 0.0, 0.0, 0.0, 0.0, 0.0, 0.0, 0.0, 0.0, 0.0, 0.0, 0.0, 0.0, 0.0, 0.0, 0.0, 0.0, 0.0, 0.0, 0.0, 0.0, 0.0, 0.0, 0.0, 0.0, 0.0, 0.0, 0.0, 0.0, 0.0, 0.0, 0.0, 0.0, 0.0, 0.0, 0.0, 0.0, 0.0, 0.0, 0.0, 0.0, 0.0, 0.0, 0.0, 0.0, 0.0, 0.0, 0.0, 0.0, 0.0, 0.0, 0.0, 0.0, 0.0, 0.0, 0.0, 0.0, 0.0, 0.0, 0.0, 0.0, 0.0, 0.0, 0.0, 0.0, 0.0, 0.0, 0.0, 0.0, 0.0, 0.0, 0.0, 0.0, 0.0, 0.0, 0.0, 0.0, 0.0, 0.0, 0.0, 0.0, 0.0, 0.0, 0.0, 0.0, 0.0, 0.0, 0.0, 0.0, 0.0, 0.0, 0.0, 0.0, 0.0, 0.0, 0.0, 0.0, 0.0, 0.0, 0.0, 0.0, 0.0, 0.0, 0.0, 0.0, 0.0, 0.0, 0.0, 0.0, 0.0, 0.0, 0.0, 0.0, 0.0, 0.0, 0.0, 0.0, 0.0, 0.0, 0.0, 0.0, 0.0, 0.0, 0.0, 0.0, 0.0, 0.0, 0.0, 0.0, 0.0, 0.0, 0.0, 0.0, 0.0, 0.0, 0.0, 0.0, 0.0, 0.0, 0.0, 0.0, 0.0, 0.0, 0.0, 0.0, 0.0, 0.0, 0.0, 0.0, 0.0, 0.0, 0.0, 0.0, 0.0, 0.0, 0.0, 0.0, 0.0, 0.0, 0.0, 0.0, 0.0, 0.0, 0.0, 0.0, 0.0, 0.0, 0.0, 0.0, 0.0, 0.0, 0.0, 0.0, 0.0, 0.0, 0.0, 0.0, 0.0, 0.0, 0.0, 0.0, 0.0, 0.0, 0.0, 0.0, 0.0, 0.0, 0.0, 0.0, 0.0, 0.0, 0.0, 0.0, 0.0, 0.0, 0.0, 0.0, 0.0, 0.0, 0.0, 0.0, 0.0, 0.0, 0.0, 0.0, 0.0, 0.0, 0.0, 0.0, 0.0, 0.0, 0.0, 0.0, 0.0, 0.0, 0.0, 0.0, 0.0, 0.0, 0.0, 0.0, 0.0, 0.0, 0.0, 0.0, 0.0, 0.0, 0.0, 0.0, 0.0, 0.0, 0.0, 0.0, 0.0, 0.0, 0.0, 0.0, 0.0, 0.0, 0.0, 0.0, 0.0, 0.0, 0.0, 0.0, 0.0, 0.0, 0.0, 0.0, 0.0, 0.0, 0.0, 0.0, 0.0, 0.0, 0.0, 0.0, 0.0, 0.0, 0.0, 0.0, 0.0, 0.0, 0.0, 0.0, 0.0, 0.0, 0.0, 0.0, 0.0, 0.0, 0.0, 0.0, 0.0, 0.0, 0.0, 0.0, 0.0, 0.0, 0.0, 0.0, 0.0, 0.0, 0.0, 0.0, 0.0, 0.0, 0.0, 0.0, 0.0, 0.0, 0.0, 0.0, 0.0, 0.0, 0.0, 0.0, 0.0, 0.0, 0.0, 0.0, 0.0, 0.0, 0.0, 0.0, 0.0, 0.0, 0.0, 0.0, 0.0, 0.0, 0.0, 0.0, 0.0, 0.0, 0.0, 0.0, 0.0, 0.0, 0.0, 0.0, 0.0, 0.0, 0.0, 0.0, 0.0, 0.0, 0.0, 0.0, 0.0, 0.0, 0.0, 0.0, 0.0, 0.0, 0.0, 0.0, 0.0, 0.0, 0.0, 0.0, 0.0, 0.0, 0.0, 0.0, 0.0, 0.0, 0.0, 0.0, 0.0, 0.0, 0.0, 0.0, 0.0, 0.0, 0.0, 0.0, 0.0, 0.0, 0.0, 0.0, 0.0, 0.0, 0.0, 0.0, 0.0, 0.0, 0.0, 0.0, 0.0, 0.0, 0.0, 0.0, 0.0, 0.0, 0.0, 0.0, 0.0, 0.0, 0.0, 0.0, 0.0, 0.0, 0.0, 0.0, 0.0, 0.0, 0.0, 0.0, 0.0, 0.0, 0.0, 0.0, 0.0, 0.0, 0.0, 0.0, 0.0, 0.0, 0.0, 0.0, 0.0, 0.0, 0.0, 0.0, 0.0, 0.0, 0.0, 0.0, 0.0, 0.0, 0.0, 0.0, 0.0, 0.0, 0.0, 0.0, 0.0, 0.0, 0.0, 0.0, 0.0, 0.0, 0.0, 0.0, 0.0, 0.0, 0.0, 0.0, 0.0, 0.0, 0.0, 0.0, 0.0, 0.0, 0.0, 0.0, 0.0, 0.0, 0.0, 0.0, 0.0, 0.0, 0.0, 0.0, 0.0, 0.0, 0.0, 0.0, 0.0, 0.0, 0.0, 0.0, 0.0, 0.0, 0.0, 0.0, 0.0, 0.0, 0.0, 0.0, 0.0, 0.0, 0.0, 0.0, 0.0, 0.0, 0.0, 0.0, 0.0, 0.0, 0.0, 0.0, 0.0, 0.0, 0.0, 0.0, 0.0, 0.0, 0.0, 0.0, 0.0, 0.0, 0.0, 0.0, 0.0, 0.0, 0.0, 0.0, 0.0, 0.0, 0.0, 0.0, 0.0, 0.0, 0.0, 0.0, 0.0, 0.0, 0.0, 0.0, 0.0, 0.0, 0.0, 0.0, 0.0, 0.0, 0.0, 0.0, 0.0, 0.0, 0.0, 0.0, 0.0, 0.0, 0.0, 0.0, 0.0, 0.0, 0.0, 0.0, 0.0, 0.0, 0.0, 0.0, 0.0, 0.0, 0.0, 0.0, 0.0, 0.0, 0.0, 0.0, 0.0, 0.0, 0.0, 0.0, 0.0, 0.0, 0.0, 0.0, 0.0, 0.0, 0.0, 0.0, 0.0, 0.0, 0.0, 0.0, 0.0, 0.0, 0.0, 0.0, 0.0, 0.0, 0.0, 0.0, 0.0, 0.0, 0.0, 0.0, 0.0, 0.0, 0.0, 0.0, 0.0, 0.0, 0.0, 0.0, 0.0, 0.0, 0.0, 0.0, 0.0, 0.0, 0.0, 0.0, 0.0, 0.0, 0.0, 0.0, 0.0, 0.0, 0.0, 0.0, 0.0, 0.0, 0.0, 0.0, 0.0, 0.0, 0.0, 0.0, 0.0, 0.0, 0.0, 0.0, 0.0, 0.0, 0.0, 0.0, 0.0, 0.0, 0.0, 0.0, 0.0, 0.0, 0.0, 0.0, 0.0, 0.0, 0.0, 0.0, 0.0, 0.0, 0.0, 0.0, 0.0, 0.0, 0.0, 0.0, 0.0, 0.0, 0.0, 0.0, 0.0, 0.0, 0.0, 0.0, 0.0, 0.0, 0.0, 0.0, 0.0, 0.0, 0.0, 0.0, 0.0, 0.0, 0.0, 0.0, 0.0, 0.0, 0.0, 0.0, 0.0, 0.0, 0.0, 0.0, 0.0, 0.0, 0.0, 0.0, 0.0, 0.0, 0.0, 0.0, 0.0, 0.0, 0.0, 0.0, 0.0, 0.0, 0.0, 0.0, 0.0, 0.0, 0.0, 0.0, 0.0, 0.0, 0.0, 0.0, 0.0, 0.0, 0.0, 0.0, 0.0, 0.0, 0.0, 0.0, 0.0, 0.0, 0.0, 0.0, 0.0, 0.0, 0.0, 0.0, 0.0, 0.0, 0.0, 0.0, 0.0, 0.0, 0.0, 0.0, 0.0, 0.0, 0.0, 0.0, 0.0, 0.0, 0.0, 0.0, 0.0, 0.0, 0.0, 0.0, 0.0, 0.0, 0.0, 0.0, 0.0, 0.0, 0.0, 0.0, 0.0, 0.0, 0.0, 0.0, 0.0, 0.0, 0.0, 0.0, 0.0, 0.0, 0.0, 0.0, 0.0, 0.0, 0.0, 0.0, 0.0, 0.0, 0.0, 0.0, 0.0, 0.0, 0.0, 0.0, 0.0, 0.0, 0.0, 0.0, 0.0, 0.0, 0.0, 0.0, 0.0, 0.0, 0.0, 0.0, 0.0, 0.0, 0.0, 0.0, 0.0, 0.0, 0.0, 0.0, 0.0, 0.0, 0.0, 0.0, 0.0, 0.0, 0.0, 0.0, 0.0, 0.0, 0.0, 0.0, 0.0, 0.0, 0.0, 0.0, 0.0, 0.0, 0.0, 0.0, 0.0, 0.0, 0.0, 0.0, 0.0, 0.0, 0.0, 0.0, 0.0, 0.0, 0.0, 0.0, 0.0, 0.0, 0.0, 0.0, 0.0, 0.0, 0.0, 0.0, 0.0, 0.0, 0.0, 0.0, 0.0, 0.0, 0.0, 0.0, 0.0, 0.0, 0.0, 0.0, 0.0, 0.0, 0.0, 0.0, 0.0, 0.0, 0.0, 0.0, 0.0, 0.0, 0.0, 0.0, 0.0, 0.0, 0.0, 0.0, 0.0, 0.0, 0.0, 0.0, 0.0, 0.0, 0.0, 0.0, 0.0, 0.0, 0.0, 0.0, 0.0, 0.0, 0.0, 0.0, 0.0, 0.0, 0.0, 0.0, 0.0, 0.0, 0.0, 0.0, 0.0, 0.0, 0.0, 0.0, 0.0, 0.0, 0.0, 0.0, 0.0, 0.0, 0.0, 0.0, 0.0, 0.0, 0.0, 0.0, 0.0, 0.0, 0.0, 0.0, 0.0, 0.0, 0.0, 0.0, 0.0, 0.0, 0.0, 0.0, 0.0, 0.0, 0.0, 0.0, 0.0, 0.0, 0.0, 0.0, 0.0, 0.0, 0.0, 0.0, 0.0, 0.0, 0.0, 0.0, 0.0, 0.0, 0.0, 0.0, 0.0, 0.0, 0.0, 0.0, 0.0, 0.0, 0.0, 0.0, 0.0, 0.0, 0.0, 0.0, 0.0, 0.0, 0.0, 0.0, 0.0, 0.0, 0.0, 0.0, 0.0, 0.0, 0.0, 0.0, 0.0, 0.0, 0.0, 0.0, 0.0, 0.0, 0.0, 0.0, 0.0, 0.0, 0.0, 0.0, 0.0, 0.0, 0.0, 0.0, 0.0, 0.0, 0.0, 0.0, 0.0, 0.0, 0.0, 0.0, 0.0, 0.0, 0.0, 0.0, 0.0, 0.0, 0.0, 0.0, 0.0, 0.0, 0.0, 0.0, 0.0, 0.0, 0.0, 0.0, 0.0, 0.0, 0.0, 0.0, 0.0, 0.0, 0.0, 0.0, 0.0, 0.0, 0.0, 0.0, 0.0, 0.0, 0.0, 0.0, 0.0, 0.0, 0.0, 0.0, 0.0, 0.0, 0.0, 0.0, 0.0, 0.0, 0.0, 0.0, 0.0, 0.0, 0.0, 0.0, 0.0, 0.0, 0.0, 0.0, 0.0, 0.0, 0.0, 0.0, 0.0, 0.0, 0.0, 0.0, 0.0, 0.0, 0.0, 0.0, 0.0, 0.0, 0.0, 0.0, 0.0, 0.0, 0.0, 0.0, 0.0, 0.0, 0.0, 0.0, 0.0, 0.0, 0.0, 0.0, 0.0, 0.0, 0.0, 0.0, 0.0, 0.0, 0.0, 0.0, 0.0, 0.0, 0.0, 0.0, 0.0, 0.0, 0.0, 0.0, 0.0, 0.0, 0.0, 0.0, 0.0, 0.0, 0.0, 0.0, 0.0, 0.0, 0.0, 0.0, 0.0, 0.0, 0.0, 0.0, 0.0, 0.0, 0.0, 0.0, 0.0, 0.0, 0.0, 0.0, 0.0, 0.0, 0.0, 0.0, 0.0, 0.0, 0.0, 0.0, 0.0, 0.0, 0.0, 0.0, 0.0, 0.0, 0.0, 0.0, 0.0, 0.0, 0.0, 0.0, 0.0, 0.0, 0.0, 0.0, 0.0, 0.0, 0.0, 0.0, 0.0, 0.0, 0.0, 0.0, 0.0, 0.0, 0.0, 0.0, 0.0, 0.0, 0.0, 0.0, 0.0, 0.0, 0.0, 0.0, 0.0, 0.0, 0.0, 0.0, 0.0, 0.0, 0.0, 0.0, 0.0, 0.0, 0.0, 0.0, 0.0, 0.0, 0.0, 0.0, 0.0, 0.0, 0.0, 0.0, 0.0, 0.0, 0.0, 0.0, 0.0, 0.0, 0.0, 0.0, 0.0, 0.0, 0.0, 0.0, 0.0, 0.0, 0.0, 0.0, 0.0, 0.0, 0.0, 0.0, 0.0, 0.0, 0.0, 0.0, 0.0, 0.0, 0.0, 0.0, 0.0, 0.0, 0.0, 0.0, 0.0, 0.0, 0.0, 0.0, 0.0, 0.0, 0.0, 0.0, 0.0])
me_circle_001.materials.append(mat_material)
me_circle_001.materials.append(mat_material_001)
me_circle_001.materials.append(mat_material_002)
me_circle_001.use_remesh_preserve_volume = False
me_circle_001.use_remesh_preserve_attributes = False
me_circle_001.use_mirror_vertex_groups = False
me_circle_001.update()
arm_armature = bpy.data.armatures.new('Armature')  # bones are not reproduced

# ---- objects
ob_circle = bpy.data.objects.new('Circle', me_circle)
ob_circle_001 = bpy.data.objects.new('Circle.001', me_circle_001)
ob_armature = bpy.data.objects.new('Armature', arm_armature)

# ---- transforms, parenting, visibility, modifiers, constraints
ob_circle.location = (0.0, 0.0, 0.0)
ob_circle.rotation_euler = (-1.571, -2.22e-16, 2.22e-16)
ob_circle.lineart.crease_threshold = 0.0
ob_circle_001.parent = ob_armature
ob_circle_001.location = (0.0, 0.0, 0.0)
ob_circle_001.lineart.crease_threshold = 0.0
_vg = ob_circle_001.vertex_groups.new(name='Bone')
for _i, _w in zip([35, 36, 37, 38, 39, 40, 41], [0.5448, 0.5331, 0.5842, 0.9166, 0.9784, 0.9759, 0.9515]): _vg.add([_i], _w, 'REPLACE')
_vg = ob_circle_001.vertex_groups.new(name='Bone.001')
for _i, _w in zip([35, 36, 37, 38, 41, 42, 45, 46, 47, 48], [0.455, 0.466, 0.4133, 0.07768, 0.01127, 0.02424, 0.04007, 0.4252, 0.4698, 0.4573]): _vg.add([_i], _w, 'REPLACE')
_vg = ob_circle_001.vertex_groups.new(name='Bone.002')
for _i, _w in zip([42, 43, 44, 45, 46, 47, 48, 49, 50, 51, 52, 53, 54, 55], [0.9534, 0.9774, 0.986, 0.9539, 0.5751, 0.5319, 0.5463, 0.1003, 0.0519, 0.005764, 0.0013, 0.08522, 0.2729, 0.6203]): _vg.add([_i], _w, 'REPLACE')
_vg = ob_circle_001.vertex_groups.new(name='Bone.003')
for _i, _w in zip([49, 50, 51, 52, 53, 54, 55, 56, 57, 58, 59, 60, 61, 62, 63, 64, 65, 66, 67, 68, 69], [0.9024, 0.9494, 0.9727, 0.9747, 0.9155, 0.7261, 0.3778, 0.9972, 0.9971, 0.997, 0.9969, 0.9968, 0.9968, 0.9967, 0.9972, 0.9972, 0.9972, 0.9972, 0.9972, 0.9972, 0.9972]): _vg.add([_i], _w, 'REPLACE')
_vg = ob_circle_001.vertex_groups.new(name='Bone.004')
for _i, _w in zip([0, 1, 2, 3, 4, 5, 6, 7, 8, 9, 10, 11, 12, 13, 14, 15, 16, 17, 18, 19, 20, 21, 22, 23, 24, 25, 26, 27, 28, 29, 30, 31, 32, 33, 34, 70, 71, 72, 73, 74, 75, 76, 77, 78, 79, 80, 81, 94, 95, 96, 97, 98, 99, 100, 101, 102, 103, 104, 105, 118, 119, 120, 121, 122, 123, 124, 125, 126, 127, 128, 129, 130, 131, 132, 133, 134, 135, 136, 137, 138, 139, 140, 141, 142, 143, 144, 145, 146, 147, 148, 149, 150, 151, 152, 153, 154, 155, 156, 157, 158, 159, 160, 161, 162, 163, 164, 165, 166, 167, 168, 169, 170, 171, 172, 173, 174, 175, 176, 177, 178, 179, 180, 181, 182, 183, 184, 185, 186, 187, 188, 189, 190, 191, 192, 193, 194, 195, 196, 197, 198, 199, 200, 201, 202, 203, 204, 205, 206, 207, 208, 209, 210, 211, 212, 213, 214, 215, 216, 217, 218, 219, 220, 221, 222, 223, 224, 225, 226, 227, 228, 229, 230, 231, 232, 233, 234, 235, 236, 237, 238, 239, 240, 241, 242, 243, 244, 245, 246, 247, 248, 249, 250, 251, 252, 253, 254, 255, 256, 257, 258, 259, 260, 261, 262, 275, 276, 277, 278, 279, 280, 281, 282, 283, 284, 285, 286, 299, 300, 301, 302, 303, 304, 305, 306, 307, 308, 309, 310, 311, 312, 313, 314, 315, 316, 317, 318, 319, 320, 321, 322, 323, 324, 325, 326, 327, 328, 329, 330, 331, 332, 333, 334, 335, 336, 337, 338, 339, 340, 341, 342, 343, 344, 345, 346, 347], [1.0, 1.0, 0.9999, 0.9993, 0.9997, 0.9998, 0.9999, 0.9999, 0.9998, 0.9997, 0.9999, 0.9999, 0.9999, 0.9999, 1.0, 1.0, 1.0, 1.0, 1.0, 1.0, 1.0, 0.9982, 0.9989, 0.9994, 0.9995, 0.9996, 0.9995, 0.9992, 0.986, 0.9916, 0.9949, 0.9961, 0.9964, 0.9969, 0.9977, 0.9978, 0.9979, 0.9978, 0.9978, 0.9979, 0.9979, 0.9977, 0.998, 0.9979, 0.9978, 0.9978, 0.9978, 0.9978, 0.9978, 0.9978, 0.9978, 0.9978, 0.9978, 0.9978, 0.9978, 0.9978, 0.9978, 0.9978, 0.9978, 0.9979, 0.9978, 0.9978, 0.9978, 0.9978, 0.9978, 0.9979, 0.9979, 0.9979, 0.9979, 0.998, 0.998, 0.9978, 0.9978, 0.9978, 0.9978, 0.9978, 0.9978, 0.9978, 0.9979, 0.9979, 0.9979, 0.9979, 0.9981, 0.9978, 0.9978, 0.9978, 0.9978, 0.9978, 0.9978, 0.9978, 0.9979, 0.9979, 0.9979, 0.9979, 0.9979, 0.9978, 0.9978, 0.9978, 0.9978, 0.9978, 0.9978, 0.9978, 0.9979, 0.9979, 0.9979, 0.9979, 1.0, 1.0, 1.0, 1.0, 1.0, 1.0, 1.0, 1.0, 1.0, 1.0, 1.0, 1.0, 1.0, 1.0, 1.0, 1.0, 1.0, 1.0, 1.0, 1.0, 1.0, 1.0, 1.0, 1.0, 1.0, 1.0, 1.0, 1.0, 1.0, 1.0, 1.0, 1.0, 1.0, 1.0, 1.0, 1.0, 1.0, 1.0, 1.0, 1.0, 1.0, 1.0, 1.0, 1.0, 1.0, 1.0, 1.0, 1.0, 1.0, 1.0, 1.0, 1.0, 1.0, 1.0, 1.0, 1.0, 1.0, 1.0, 1.0, 1.0, 1.0, 1.0, 1.0, 1.0, 1.0, 1.0, 1.0, 1.0, 1.0, 1.0, 1.0, 1.0, 1.0, 1.0, 1.0, 1.0, 1.0, 1.0, 1.0, 1.0, 1.0, 1.0, 1.0, 1.0, 1.0, 1.0, 1.0, 1.0, 1.0, 1.0, 1.0, 1.0, 1.0, 1.0, 1.0, 1.0, 1.0, 1.0, 1.0, 1.0, 1.0, 1.0, 1.0, 1.0, 1.0, 1.0, 1.0, 1.0, 1.0, 1.0, 0.9979, 0.9976, 0.9978, 0.9978, 0.9978, 0.9978, 0.9978, 0.9978, 0.9979, 0.9979, 0.9979, 0.9979, 0.998, 1.0, 1.0, 1.0, 1.0, 1.0, 1.0, 1.0, 1.0, 1.0, 1.0, 1.0, 1.0, 0.9976, 0.9977, 0.9978, 0.9978, 0.9978, 0.9978, 0.9978, 0.9979, 0.9979, 0.9979, 0.9979, 0.998, 0.9976, 0.9978, 0.9978, 0.9978, 0.9978, 0.9978, 0.9978, 0.9979, 0.9979, 0.9979, 0.9979, 0.998]): _vg.add([_i], _w, 'REPLACE')
_m = ob_circle_001.modifiers.new('Armature', 'ARMATURE')
_m.object = ob_armature
ob_armature.location = (0.0, 0.0, 0.0)
ob_armature.lineart.crease_threshold = 0.0

# ---- collection membership
col_collection.objects.link(ob_circle)
col_collection.objects.link(ob_circle_001)
col_collection.objects.link(ob_armature)

# ---- scene / render settings (as saved in the file)
scene.frame_start = 1; scene.frame_end = 250; scene.frame_set(0)
scene.render.engine = 'CYCLES'
scene.cycles.use_denoising = False
scene.cycles.samples = 128
scene.cycles.sampling_pattern = 'TABULATED_SOBOL'
scene.cycles.use_adaptive_sampling = False
scene.cycles.use_light_tree = False
scene.view_settings.view_transform = 'Filmic'
bpy.context.view_layer.update()

# ---- added for rendering (the .blend has no active camera and no usable light): camera, sun
cam_auto = bpy.data.cameras.new('AutoCamera')
cam_auto.lens = 50.0
cam_auto.sensor_width = 36.0
cam_auto.clip_end = 1000.0
ob_auto_camera = bpy.data.objects.new('AutoCamera', cam_auto)
scene.collection.objects.link(ob_auto_camera)
ob_auto_camera.location = (7.81688, -7.45854, 7.03545)
ob_auto_camera.rotation_euler = (1.09748, -7.21219e-08, 0.694738)
scene.camera = ob_auto_camera
light_auto_sun = bpy.data.lights.new('AutoSun', 'SUN')
light_auto_sun.energy = 3.0
light_auto_sun.angle = 0.0523599
ob_auto_sun = bpy.data.objects.new('AutoSun', light_auto_sun)
scene.collection.objects.link(ob_auto_sun)
ob_auto_sun.rotation_euler = (0.872665, 0.174533, 0.523599)
bpy.context.view_layer.update()
